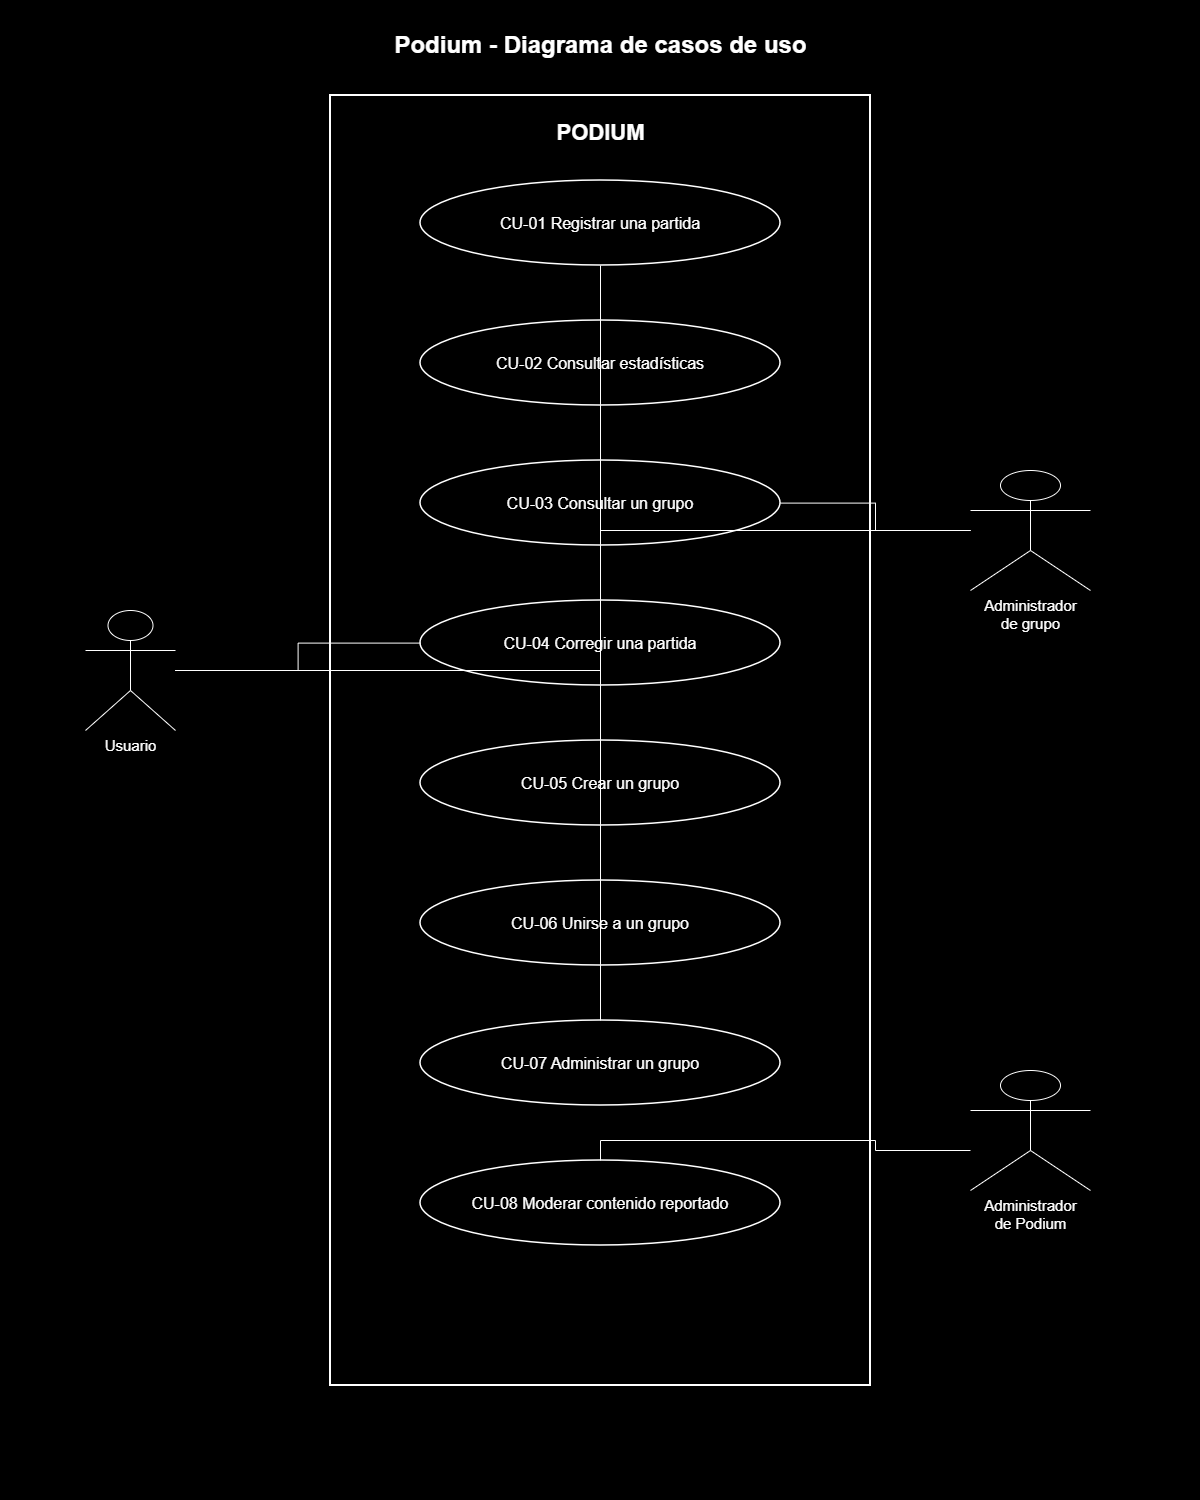

The diagram above was exported from draw.io. Its source (the exported page's mxGraphModel, read from the mxfile embedded in the PNG):
<mxGraphModel dx="4092" dy="1560" grid="1" gridSize="10" guides="1" tooltips="1" connect="1" arrows="1" fold="1" page="1" pageScale="1" pageWidth="1200" pageHeight="1500" background="#000000" math="0" shadow="0" adaptiveColors="none">
  <root>
    <mxCell id="0" />
    <mxCell id="1" parent="0" />
    <mxCell id="bg" parent="1" style="rounded=0;whiteSpace=wrap;html=1;fillColor=#000000;strokeColor=none;opacity=100;" value="" vertex="1">
      <mxGeometry height="1500" width="1200" as="geometry" />
    </mxCell>
    <mxCell id="title" parent="1" style="text;html=1;align=center;verticalAlign=middle;resizable=0;points=[];autosize=1;strokeColor=none;fillColor=none;fontColor=#FFFFFF;fontSize=24;fontStyle=1;" value="Podium - Diagrama de casos de uso" vertex="1">
      <mxGeometry height="40" width="440" x="380" y="25" as="geometry" />
    </mxCell>
    <mxCell id="system" parent="1" style="rounded=0;whiteSpace=wrap;html=1;fillColor=#000000;strokeColor=#FFFFFF;strokeWidth=2;" value="" vertex="1">
      <mxGeometry height="1290" width="540" x="330" y="95" as="geometry" />
    </mxCell>
    <mxCell id="systemLabel" parent="1" style="text;html=1;align=center;verticalAlign=middle;resizable=0;points=[];autosize=1;strokeColor=none;fillColor=none;fontColor=#FFFFFF;fontSize=22;fontStyle=1;" value="PODIUM" vertex="1">
      <mxGeometry height="35" width="130" x="535" y="115" as="geometry" />
    </mxCell>
    <mxCell id="actorUser" parent="1" style="shape=umlActor;verticalLabelPosition=bottom;verticalAlign=top;html=1;outlineConnect=0;fillColor=#000000;strokeColor=#FFFFFF;fontColor=#FFFFFF;fontSize=15;" value="Usuario" vertex="1">
      <mxGeometry height="120" width="90" x="85" y="610" as="geometry" />
    </mxCell>
    <mxCell id="actorGroupAdmin" parent="1" style="shape=umlActor;verticalLabelPosition=bottom;verticalAlign=top;html=1;outlineConnect=0;fillColor=#000000;strokeColor=#FFFFFF;fontColor=#FFFFFF;fontSize=15;" value="Administrador&#10;de grupo" vertex="1">
      <mxGeometry height="120" width="120" x="970" y="470" as="geometry" />
    </mxCell>
    <mxCell id="actorAppAdmin" parent="1" style="shape=umlActor;verticalLabelPosition=bottom;verticalAlign=top;html=1;outlineConnect=0;fillColor=#000000;strokeColor=#FFFFFF;fontColor=#FFFFFF;fontSize=15;" value="Administrador&#10;de Podium" vertex="1">
      <mxGeometry height="120" width="120" x="970" y="1070" as="geometry" />
    </mxCell>
    <mxCell id="cu01" parent="1" style="ellipse;whiteSpace=wrap;html=1;fillColor=#000000;strokeColor=#FFFFFF;strokeWidth=1.5;fontColor=#FFFFFF;fontSize=16;" value="CU-01 Registrar una partida" vertex="1">
      <mxGeometry height="85" width="360" x="420" y="180" as="geometry" />
    </mxCell>
    <mxCell id="cu02" parent="1" style="ellipse;whiteSpace=wrap;html=1;fillColor=#000000;strokeColor=#FFFFFF;strokeWidth=1.5;fontColor=#FFFFFF;fontSize=16;" value="CU-02 Consultar estadísticas" vertex="1">
      <mxGeometry height="85" width="360" x="420" y="320" as="geometry" />
    </mxCell>
    <mxCell id="cu03" parent="1" style="ellipse;whiteSpace=wrap;html=1;fillColor=#000000;strokeColor=#FFFFFF;strokeWidth=1.5;fontColor=#FFFFFF;fontSize=16;" value="CU-03 Consultar un grupo" vertex="1">
      <mxGeometry height="85" width="360" x="420" y="460" as="geometry" />
    </mxCell>
    <mxCell id="cu04" parent="1" style="ellipse;whiteSpace=wrap;html=1;fillColor=#000000;strokeColor=#FFFFFF;strokeWidth=1.5;fontColor=#FFFFFF;fontSize=16;" value="CU-04 Corregir una partida" vertex="1">
      <mxGeometry height="85" width="360" x="420" y="600" as="geometry" />
    </mxCell>
    <mxCell id="cu05" parent="1" style="ellipse;whiteSpace=wrap;html=1;fillColor=#000000;strokeColor=#FFFFFF;strokeWidth=1.5;fontColor=#FFFFFF;fontSize=16;" value="CU-05 Crear un grupo" vertex="1">
      <mxGeometry height="85" width="360" x="420" y="740" as="geometry" />
    </mxCell>
    <mxCell id="cu06" parent="1" style="ellipse;whiteSpace=wrap;html=1;fillColor=#000000;strokeColor=#FFFFFF;strokeWidth=1.5;fontColor=#FFFFFF;fontSize=16;" value="CU-06 Unirse a un grupo" vertex="1">
      <mxGeometry height="85" width="360" x="420" y="880" as="geometry" />
    </mxCell>
    <mxCell id="cu07" parent="1" style="ellipse;whiteSpace=wrap;html=1;fillColor=#000000;strokeColor=#FFFFFF;strokeWidth=1.5;fontColor=#FFFFFF;fontSize=16;" value="CU-07 Administrar un grupo" vertex="1">
      <mxGeometry height="85" width="360" x="420" y="1020" as="geometry" />
    </mxCell>
    <mxCell id="cu08" parent="1" style="ellipse;whiteSpace=wrap;html=1;fillColor=#000000;strokeColor=#FFFFFF;strokeWidth=1.5;fontColor=#FFFFFF;fontSize=16;" value="CU-08 Moderar contenido reportado" vertex="1">
      <mxGeometry height="85" width="360" x="420" y="1160" as="geometry" />
    </mxCell>
    <mxCell id="e-u-1" edge="1" parent="1" source="actorUser" style="edgeStyle=orthogonalEdgeStyle;rounded=0;orthogonalLoop=1;jettySize=auto;html=1;endArrow=none;startArrow=none;strokeColor=#FFFFFF;strokeWidth=1;" target="cu01">
      <mxGeometry relative="1" as="geometry" />
    </mxCell>
    <mxCell id="e-u-2" edge="1" parent="1" source="actorUser" style="edgeStyle=orthogonalEdgeStyle;rounded=0;orthogonalLoop=1;jettySize=auto;html=1;endArrow=none;startArrow=none;strokeColor=#FFFFFF;strokeWidth=1;" target="cu02">
      <mxGeometry relative="1" as="geometry" />
    </mxCell>
    <mxCell id="e-u-3" edge="1" parent="1" source="actorUser" style="edgeStyle=orthogonalEdgeStyle;rounded=0;orthogonalLoop=1;jettySize=auto;html=1;endArrow=none;startArrow=none;strokeColor=#FFFFFF;strokeWidth=1;" target="cu03">
      <mxGeometry relative="1" as="geometry" />
    </mxCell>
    <mxCell id="e-u-4" edge="1" parent="1" source="actorUser" style="edgeStyle=orthogonalEdgeStyle;rounded=0;orthogonalLoop=1;jettySize=auto;html=1;endArrow=none;startArrow=none;strokeColor=#FFFFFF;strokeWidth=1;" target="cu04">
      <mxGeometry relative="1" as="geometry" />
    </mxCell>
    <mxCell id="e-u-5" edge="1" parent="1" source="actorUser" style="edgeStyle=orthogonalEdgeStyle;rounded=0;orthogonalLoop=1;jettySize=auto;html=1;endArrow=none;startArrow=none;strokeColor=#FFFFFF;strokeWidth=1;" target="cu05">
      <mxGeometry relative="1" as="geometry" />
    </mxCell>
    <mxCell id="e-u-6" edge="1" parent="1" source="actorUser" style="edgeStyle=orthogonalEdgeStyle;rounded=0;orthogonalLoop=1;jettySize=auto;html=1;endArrow=none;startArrow=none;strokeColor=#FFFFFF;strokeWidth=1;" target="cu06">
      <mxGeometry relative="1" as="geometry" />
    </mxCell>
    <mxCell id="e-g-3" edge="1" parent="1" source="actorGroupAdmin" style="edgeStyle=orthogonalEdgeStyle;rounded=0;orthogonalLoop=1;jettySize=auto;html=1;endArrow=none;startArrow=none;strokeColor=#FFFFFF;strokeWidth=1;" target="cu03">
      <mxGeometry relative="1" as="geometry" />
    </mxCell>
    <mxCell id="e-g-4" edge="1" parent="1" source="actorGroupAdmin" style="edgeStyle=orthogonalEdgeStyle;rounded=0;orthogonalLoop=1;jettySize=auto;html=1;endArrow=none;startArrow=none;strokeColor=#FFFFFF;strokeWidth=1;" target="cu04">
      <mxGeometry relative="1" as="geometry" />
    </mxCell>
    <mxCell id="e-g-7" edge="1" parent="1" source="actorGroupAdmin" style="edgeStyle=orthogonalEdgeStyle;rounded=0;orthogonalLoop=1;jettySize=auto;html=1;endArrow=none;startArrow=none;strokeColor=#FFFFFF;strokeWidth=1;" target="cu07">
      <mxGeometry relative="1" as="geometry" />
    </mxCell>
    <mxCell id="e-a-8" edge="1" parent="1" style="edgeStyle=orthogonalEdgeStyle;rounded=0;orthogonalLoop=1;jettySize=auto;html=1;endArrow=none;startArrow=none;strokeColor=#FFFFFF;strokeWidth=1;" target="cu08">
      <mxGeometry relative="1" as="geometry">
        <mxPoint x="970" y="1150" as="sourcePoint" />
      </mxGeometry>
    </mxCell>
  </root>
</mxGraphModel>